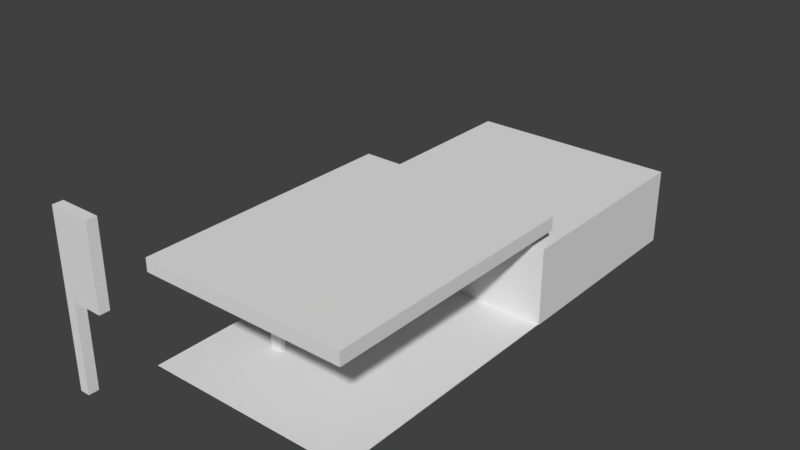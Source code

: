 # Source: casa4.blend  (saved by Blender 2.79.0; exported with 4.5.12 LTS)
import bpy
from mathutils import Matrix  # noqa: F401  (used for matrix-valued properties, if any)

bpy.ops.wm.read_factory_settings(use_empty=True)
scene = bpy.context.scene
scene.name = 'Scene'

# ---- collections
col_collection_1 = bpy.data.collections.new('Collection 1'); scene.collection.children.link(col_collection_1)

# ---- world
world_world = bpy.data.worlds.new('World'); scene.world = world_world
world_world.color = (0.05088, 0.05088, 0.05088)
world_world.use_sun_shadow = False
world_world.sun_shadow_jitter_overblur = 0.0
world_world.cycles.sampling_method = 'MANUAL'

# ---- meshes
me_plane_003 = bpy.data.meshes.new('Plane.003')
me_plane_003.from_pydata([(-8.951, -7.966, -0.4747), (5.019, -7.966, -0.4747), (-8.951, 9.232, -0.4747), (5.019, 9.232, -0.4747)], [], [(0, 1, 3, 2)])
_uv = me_plane_003.uv_layers.new(name='UVMap')
_uv.uv.foreach_set('vector', [9.011e-05, 0.8123, 9.011e-05, 9.011e-05, 0.9999, 9.011e-05, 0.9999, 0.8123])
_uv.active_render = True
_uv = me_plane_003.uv_layers.new(name='UVMap.001')
_uv.uv.foreach_set('vector', [0.99, 0.01, 0.01, 0.01, 0.01, 0.99, 0.99, 0.99])
me_plane_003.use_remesh_preserve_volume = False
me_plane_003.use_remesh_preserve_attributes = False
me_plane_003.use_mirror_vertex_groups = False
me_plane_003.update()
me_plane_002 = bpy.data.meshes.new('Plane.002')
me_plane_002.from_pydata([(-5.5, -2.813, 0.0), (-5.5, -2.813, 6.024), (-5.5, -2.51, 0.0), (-5.5, -2.51, 6.024), (-4.681, -2.813, 0.0), (-4.681, -2.813, 6.024), (-4.681, -2.51, 0.0), (-4.681, -2.51, 6.024), (-4.779, -0.3583, 1.998), (-4.779, -0.3583, 0.0), (-4.681, -2.51, 2.997), (-5.402, -0.3583, 1.998), (-5.402, -0.3583, 0.0), (-5.5, -2.51, 2.997), (-5.5, -2.813, 2.997), (-4.681, -2.813, 2.997), (-4.779, -1.458, 1.998), (-5.402, -1.458, 1.998), (-4.779, -1.458, 0.0), (-5.402, -1.458, 0.0)], [], [(14, 1, 3, 13), (13, 3, 7, 10), (10, 7, 5, 15), (15, 5, 1, 14), (9, 12, 11, 8), (19, 17, 11, 12), (6, 10, 15, 4), (0, 14, 13, 2), (10, 6, 2, 13), (9, 8, 16, 18), (8, 11, 17, 16), (0, 4, 15, 14), (19, 18, 16, 17)])
_uv = me_plane_002.uv_layers.new(name='UVMap')
_uv.uv.foreach_set('vector', [0.6555, 0.03974, 0.6555, 0.4866, 0.6108, 0.4866, 0.6108, 0.03974, 0.6108, 0.03974, 0.6108, 0.4866, 0.4898, 0.4866, 0.4898, 0.03974, 0.8212, 0.03974, 0.8212, 0.4866, 0.7765, 0.4866, 0.7765, 0.03974, 0.7765, 0.03974, 0.7765, 0.4866, 0.6555, 0.4866, 0.6555, 0.03974, 0.5732, 0.5336, 0.6941, 0.5336, 0.6941, 0.9759, 0.5732, 0.9759, 0.02662, 0.4236, 0.4689, 0.4236, 0.4689, 0.5458, 0.02662, 0.5458, 0.3156, 0.5462, 0.3156, 0.9885, 0.2709, 0.9885, 0.2709, 0.5462, 0.02662, 0.2568, 0.4689, 0.2568, 0.4689, 0.3015, 0.02662, 0.3015, 0.3156, 0.9885, 0.3156, 0.5462, 0.02662, 0.3015, 0.4689, 0.3015, 0.5599, 0.5462, 0.5599, 0.9885, 0.4378, 0.9885, 0.4378, 0.5462, 0.8377, 0.5289, 0.9586, 0.5289, 0.9586, 0.6511, 0.8377, 0.6511, 0.02662, 0.2568, 0.2709, 0.5462, 0.2709, 0.9885, 0.6555, 0.03974, 0.02662, 0.4236, 0.4378, 0.5462, 0.4378, 0.9885, 0.9586, 0.6511])
_uv.active_render = True
_uv = me_plane_002.uv_layers.new(name='UVMap.001')
_uv.uv.foreach_set('vector', [0.1567, 0.39, 0.1567, 0.01, 0.01, 0.01, 0.01, 0.39, 0.01, 0.59, 0.3233, 0.59, 0.3233, 0.41, 0.01, 0.41, 0.3233, 0.39, 0.3233, 0.01, 0.1767, 0.01, 0.1767, 0.39, 0.01, 0.79, 0.3233, 0.79, 0.3233, 0.61, 0.01, 0.61, 0.49, 0.01, 0.3433, 0.01, 0.3433, 0.39, 0.49, 0.39, 0.3433, 0.7, 0.6567, 0.7, 0.6567, 0.61, 0.3433, 0.61, 0.6567, 0.39, 0.6567, 0.01, 0.51, 0.01, 0.51, 0.39, 0.3433, 0.99, 0.6567, 0.99, 0.6567, 0.81, 0.3433, 0.81, 0.6567, 0.01, 0.6567, 0.39, 0.3433, 0.81, 0.6567, 0.81, 0.3433, 0.59, 0.6567, 0.59, 0.6567, 0.5, 0.3433, 0.5, 0.8233, 0.81, 0.6767, 0.81, 0.6767, 0.9, 0.8233, 0.9, 0.3433, 0.99, 0.51, 0.39, 0.51, 0.01, 0.01, 0.61, 0.3433, 0.7, 0.3433, 0.5, 0.6567, 0.5, 0.6767, 0.9])
me_plane_002.use_remesh_preserve_volume = False
me_plane_002.use_remesh_preserve_attributes = False
me_plane_002.use_mirror_vertex_groups = False
me_plane_002.update()
me_plane_001 = bpy.data.meshes.new('Plane.001')
me_plane_001.from_pydata([(-8.983, -8.214, 6.024), (4.987, -8.214, 6.024), (-8.983, 9.752, 6.024), (4.987, 9.752, 6.024), (-8.983, 9.752, 6.912), (-8.983, -8.214, 6.912), (4.987, -8.214, 6.912), (4.987, 9.752, 6.912)], [], [(0, 2, 3, 1), (5, 6, 7, 4), (3, 2, 4, 7), (0, 1, 6, 5), (1, 3, 7, 6), (2, 0, 5, 4)])
_uv = me_plane_001.uv_layers.new(name='UVMap')
_uv.uv.foreach_set('vector', [0.06664, 0.05424, 0.9126, 0.05424, 0.9126, 0.7121, 0.06664, 0.7121, 0.02742, 0.9908, 0.02742, 0.7749, 0.3051, 0.7749, 0.3051, 0.9908, 0.9126, 0.7121, 0.9126, 0.05424, 0.9545, 0.05424, 0.9545, 0.7121, 0.06664, 0.05424, 0.06664, 0.7121, 0.02478, 0.7121, 0.02478, 0.05424, 0.06664, 0.7121, 0.9126, 0.7121, 0.9126, 0.7539, 0.06664, 0.7539, 0.9126, 0.05424, 0.06664, 0.05424, 0.06664, 0.01239, 0.9126, 0.01239])
_uv.active_render = True
_uv = me_plane_001.uv_layers.new(name='UVMap.001')
_uv.uv.foreach_set('vector', [0.49, 0.51, 0.01, 0.51, 0.01, 0.99, 0.49, 0.99, 0.49, 0.01, 0.01, 0.01, 0.01, 0.49, 0.49, 0.49, 0.74, 0.615, 0.74, 0.135, 0.635, 0.135, 0.635, 0.615, 0.51, 0.115, 0.99, 0.115, 0.99, 0.01, 0.51, 0.01, 0.615, 0.615, 0.615, 0.135, 0.51, 0.135, 0.51, 0.615, 0.51, 0.74, 0.99, 0.74, 0.99, 0.635, 0.51, 0.635])
me_plane_001.use_remesh_preserve_volume = False
me_plane_001.use_remesh_preserve_attributes = False
me_plane_001.use_mirror_vertex_groups = False
me_plane_001.update()
me_cube_002 = bpy.data.meshes.new('Cube.002')
me_cube_002.from_pydata([(-0.3322, -0.3322, -1.0), (-0.3322, -0.3322, 10.2), (-0.3322, 0.3322, -1.0), (-0.3322, 0.3322, 10.2), (0.3322, -0.3322, -1.0), (0.3322, -0.3322, 10.2), (0.3322, 0.3322, -1.0), (0.3322, 0.3322, 10.2), (-0.3322, -0.3322, 4.84), (-0.3322, 0.3322, 4.84), (0.3322, 0.3322, 4.84), (0.3322, -0.3322, 4.84), (2.414, 0.3322, 10.2), (2.414, -0.3322, 10.2), (2.414, 0.3322, 4.84), (2.414, -0.3322, 4.84)], [], [(8, 1, 3, 9), (9, 3, 7, 10), (10, 7, 12, 14), (11, 5, 1, 8), (7, 3, 1, 5), (4, 11, 8, 0), (6, 10, 11, 4), (2, 9, 10, 6), (0, 8, 9, 2), (14, 12, 13, 15), (7, 5, 13, 12), (11, 10, 14, 15), (5, 11, 15, 13)])
_uv = me_cube_002.uv_layers.new(name='UVMap')
_uv.uv.foreach_set('vector', [0.8423, 0.00579, 0.8423, 0.657, 0.7615, 0.657, 0.7615, 0.00579, 0.7615, 0.00579, 0.7615, 0.657, 0.6807, 0.657, 0.6807, 0.00579, 0.6807, 0.00579, 0.6807, 0.657, 0.4275, 0.657, 0.4275, 0.00579, 0.09354, 0.00579, 0.09354, 0.657, 0.01274, 0.657, 0.01274, 0.00579, 0.9424, 0.5616, 0.9424, 0.6424, 0.8616, 0.6424, 0.8616, 0.5616, 0.01274, 0.9126, 0.7228, 0.9126, 0.7228, 0.9934, 0.01274, 0.9934, 0.01274, 0.8318, 0.7228, 0.8318, 0.7228, 0.9126, 0.01274, 0.9126, 0.01274, 0.751, 0.7228, 0.751, 0.7228, 0.8318, 0.01274, 0.8318, 0.01274, 0.6702, 0.7228, 0.6702, 0.7228, 0.751, 0.01274, 0.751, 0.4275, 0.00579, 0.4275, 0.657, 0.3467, 0.657, 0.3467, 0.00579, 0.9424, 0.5616, 0.8616, 0.5616, 0.8616, 0.3084, 0.9424, 0.3084, 0.9424, 0.3081, 0.8616, 0.3081, 0.8616, 0.0549, 0.9424, 0.0549, 0.09354, 0.657, 0.09354, 0.00579, 0.3467, 0.00579, 0.3467, 0.657])
_uv.active_render = True
_uv = me_cube_002.uv_layers.new(name='UVMap.001')
_uv.uv.foreach_set('vector', [0.999, 0.499, 0.999, 0.001001, 0.876, 0.001001, 0.876, 0.499, 0.251, 0.124, 0.749, 0.124, 0.749, 0.001001, 0.251, 0.001001, 0.249, 0.499, 0.249, 0.001001, 0.001001, 0.001001, 0.001001, 0.499, 0.251, 0.249, 0.749, 0.249, 0.749, 0.126, 0.251, 0.126, 0.499, 0.251, 0.376, 0.251, 0.376, 0.374, 0.499, 0.374, 0.749, 0.749, 0.749, 0.251, 0.626, 0.251, 0.626, 0.749, 0.001001, 0.874, 0.499, 0.874, 0.499, 0.751, 0.001001, 0.751, 0.624, 0.749, 0.624, 0.251, 0.501, 0.251, 0.501, 0.749, 0.001001, 0.999, 0.499, 0.999, 0.499, 0.876, 0.001001, 0.876, 0.874, 0.499, 0.874, 0.001001, 0.751, 0.001001, 0.751, 0.499, 0.749, 0.874, 0.749, 0.751, 0.501, 0.751, 0.501, 0.874, 0.374, 0.251, 0.251, 0.251, 0.251, 0.499, 0.374, 0.499, 0.001001, 0.749, 0.499, 0.749, 0.499, 0.501, 0.001001, 0.501])
me_cube_002.use_remesh_preserve_volume = False
me_cube_002.use_remesh_preserve_attributes = False
me_cube_002.use_mirror_vertex_groups = False
me_cube_002.update()
me_plane = bpy.data.meshes.new('Plane')
me_plane.from_pydata([(-9.039, 8.983, 0.0), (-9.039, 8.983, 5.07), (-9.039, 23.01, 0.0), (-9.039, 23.01, 5.07), (4.987, 8.983, 0.0), (4.987, 8.983, 5.07), (4.987, 23.01, 0.0), (4.987, 23.01, 5.07)], [], [(0, 1, 3, 2), (2, 3, 7, 6), (6, 7, 5, 4), (4, 5, 1, 0), (7, 3, 1, 5)])
_uv = me_plane.uv_layers.new(name='UVMap')
_uv.uv.foreach_set('vector', [0.9464, 0.3373, 0.9464, 0.6586, 0.05747, 0.6586, 0.05747, 0.3373, 0.005826, 0.2753, 0.005826, 0.02171, 0.7073, 0.02171, 0.7073, 0.2753, 0.9854, 0.007039, 0.9854, 0.08573, 0.7678, 0.08573, 0.7678, 0.007039, 0.9466, 0.6676, 0.9466, 0.989, 0.05767, 0.989, 0.05767, 0.6676, 0.9854, 0.08573, 0.9854, 0.3034, 0.7678, 0.3034, 0.7678, 0.08573])
_uv.active_render = True
_uv = me_plane.uv_layers.new(name='UVMap.001')
_uv.uv.foreach_set('vector', [0.49, 0.6767, 0.01, 0.6767, 0.01, 0.99, 0.49, 0.99, 0.49, 0.01, 0.01, 0.01, 0.01, 0.3233, 0.49, 0.3233, 0.49, 0.3433, 0.01, 0.3433, 0.01, 0.6567, 0.49, 0.6567, 0.99, 0.01, 0.51, 0.01, 0.51, 0.3233, 0.99, 0.3233, 0.99, 0.3433, 0.51, 0.3433, 0.51, 0.6567, 0.99, 0.6567])
me_plane.use_remesh_preserve_volume = False
me_plane.use_remesh_preserve_attributes = False
me_plane.use_mirror_vertex_groups = False
me_plane.update()

# ---- objects
ob_plane_003 = bpy.data.objects.new('Plane.003', me_plane_003)
ob_plane_002 = bpy.data.objects.new('Plane.002', me_plane_002)
ob_plane_001 = bpy.data.objects.new('Plane.001', me_plane_001)
ob_cube = bpy.data.objects.new('Cube', me_cube_002)
ob_plane = bpy.data.objects.new('Plane', me_plane)

# ---- transforms, parenting, visibility, modifiers, constraints
ob_plane_003.location = (-0.08731, -0.2487, 0.4747)
ob_plane_003.lineart.crease_threshold = 0.0
ob_plane_002.location = (0.0, 0.0, 0.0)
ob_plane_002.lineart.crease_threshold = 0.0
ob_plane_001.location = (0.0, 0.0, 0.0)
ob_plane_001.lineart.crease_threshold = 0.0
ob_cube.location = (-9.983, -12.07, 1.0)
ob_cube.lineart.crease_threshold = 0.0
ob_plane.location = (0.0, 0.0, 0.0)
ob_plane.lineart.crease_threshold = 0.0

# ---- collection membership
col_collection_1.objects.link(ob_plane_003)
col_collection_1.objects.link(ob_plane_002)
col_collection_1.objects.link(ob_plane_001)
col_collection_1.objects.link(ob_cube)
col_collection_1.objects.link(ob_plane)

# ---- scene / render settings (as saved in the file)
scene.frame_start = 1; scene.frame_end = 250; scene.frame_set(1)
scene.render.engine = 'BLENDER_EEVEE_NEXT'
scene.render.resolution_percentage = 50
scene.render.dither_intensity = 0.0
scene.render.bake_margin = 64
scene.cycles.use_denoising = False
scene.cycles.samples = 128
scene.cycles.sampling_pattern = 'TABULATED_SOBOL'
scene.cycles.use_adaptive_sampling = False
scene.cycles.use_light_tree = False
scene.cycles.blur_glossy = 0.0
scene.cycles.sample_clamp_indirect = 0.0
scene.cycles.bake_type = 'AO'
scene.view_settings.view_transform = 'Standard'
bpy.context.view_layer.update()

# ---- added for rendering (the .blend has no active camera and no usable light): camera, sun
cam_auto = bpy.data.cameras.new('AutoCamera')
cam_auto.lens = 50.0
cam_auto.sensor_width = 36.0
cam_auto.clip_end = 1000.0
ob_auto_camera = bpy.data.objects.new('AutoCamera', cam_auto)
scene.collection.objects.link(ob_auto_camera)
ob_auto_camera.location = (34.5028, -39.299, 35.3313)
ob_auto_camera.rotation_euler = (1.09748, -7.21219e-08, 0.694738)
scene.camera = ob_auto_camera
light_auto_sun = bpy.data.lights.new('AutoSun', 'SUN')
light_auto_sun.energy = 3.0
light_auto_sun.angle = 0.0523599
ob_auto_sun = bpy.data.objects.new('AutoSun', light_auto_sun)
scene.collection.objects.link(ob_auto_sun)
ob_auto_sun.rotation_euler = (0.872665, 0.174533, 0.523599)
bpy.context.view_layer.update()
